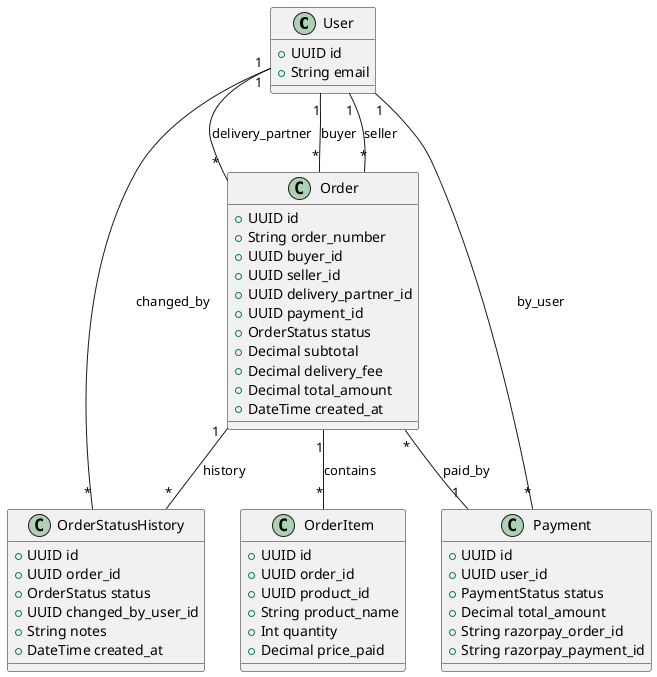

The diagram above was rendered by PlantUML. Its source (embedded in the PNG):
@startuml
class User {
  +UUID id
  +String email
}
class Order {
  +UUID id
  +String order_number
  +UUID buyer_id
  +UUID seller_id
  +UUID delivery_partner_id
  +UUID payment_id
  +OrderStatus status
  +Decimal subtotal
  +Decimal delivery_fee
  +Decimal total_amount
  +DateTime created_at
}
class OrderItem {
  +UUID id
  +UUID order_id
  +UUID product_id
  +String product_name
  +Int quantity
  +Decimal price_paid
}
class Payment {
  +UUID id
  +UUID user_id
  +PaymentStatus status
  +Decimal total_amount
  +String razorpay_order_id
  +String razorpay_payment_id
}
class OrderStatusHistory {
  +UUID id
  +UUID order_id
  +OrderStatus status
  +UUID changed_by_user_id
  +String notes
  +DateTime created_at
}
User "1" -- "*" Order : buyer
User "1" -- "*" Order : seller
User "1" -- "*" Order : delivery_partner
Order "1" -- "*" OrderItem : contains
Order "*" -- "1" Payment : paid_by
Order "1" -- "*" OrderStatusHistory : history
Payment "*" -- "1" User : by_user
OrderStatusHistory "*" -- "1" User : changed_by
@enduml